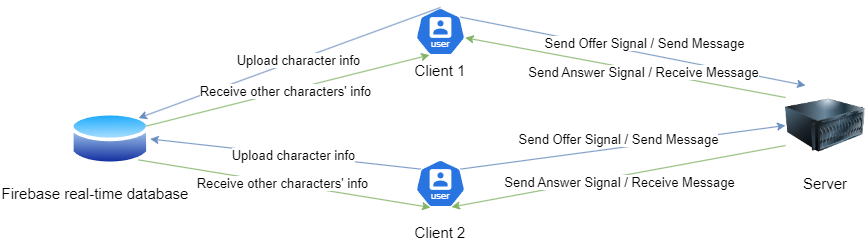

The diagram above was exported from draw.io. Its source (the exported page's mxGraphModel, read from the mxfile embedded in the PNG):
<mxGraphModel dx="1906" dy="836" grid="1" gridSize="10" guides="1" tooltips="1" connect="1" arrows="1" fold="1" page="1" pageScale="1" pageWidth="827" pageHeight="1169" math="0" shadow="0">
  <root>
    <mxCell id="0" />
    <mxCell id="1" parent="0" />
    <mxCell id="3dYv53VNAJ-k9WI4nrXI-3" value="" style="aspect=fixed;sketch=0;html=1;dashed=0;whitespace=wrap;fillColor=#2875E2;strokeColor=#ffffff;points=[[0.005,0.63,0],[0.1,0.2,0],[0.9,0.2,0],[0.5,0,0],[0.995,0.63,0],[0.72,0.99,0],[0.5,1,0],[0.28,0.99,0]];shape=mxgraph.kubernetes.icon2;kubernetesLabel=1;prIcon=user" vertex="1" parent="1">
      <mxGeometry x="315" y="110" width="50" height="48" as="geometry" />
    </mxCell>
    <mxCell id="3dYv53VNAJ-k9WI4nrXI-4" value="" style="aspect=fixed;sketch=0;html=1;dashed=0;whitespace=wrap;fillColor=#2875E2;strokeColor=#ffffff;points=[[0.005,0.63,0],[0.1,0.2,0],[0.9,0.2,0],[0.5,0,0],[0.995,0.63,0],[0.72,0.99,0],[0.5,1,0],[0.28,0.99,0]];shape=mxgraph.kubernetes.icon2;kubernetesLabel=1;prIcon=user" vertex="1" parent="1">
      <mxGeometry x="315" y="262" width="50" height="48" as="geometry" />
    </mxCell>
    <mxCell id="3dYv53VNAJ-k9WI4nrXI-7" value="" style="image;html=1;image=img/lib/clip_art/computers/Server_128x128.png" vertex="1" parent="1">
      <mxGeometry x="685" y="188" width="80" height="80" as="geometry" />
    </mxCell>
    <mxCell id="3dYv53VNAJ-k9WI4nrXI-10" value="Client 1" style="text;html=1;align=center;verticalAlign=middle;whiteSpace=wrap;rounded=0;fontSize=15;" vertex="1" parent="1">
      <mxGeometry x="310" y="158" width="60" height="30" as="geometry" />
    </mxCell>
    <mxCell id="3dYv53VNAJ-k9WI4nrXI-12" value="Client 2" style="text;html=1;align=center;verticalAlign=middle;whiteSpace=wrap;rounded=0;fontSize=15;" vertex="1" parent="1">
      <mxGeometry x="310" y="320" width="60" height="30" as="geometry" />
    </mxCell>
    <mxCell id="3dYv53VNAJ-k9WI4nrXI-14" value="" style="endArrow=classic;html=1;rounded=0;exitX=0.9;exitY=0.2;exitDx=0;exitDy=0;exitPerimeter=0;entryX=0.25;entryY=0;entryDx=0;entryDy=0;fillColor=#dae8fc;strokeColor=#6c8ebf;" edge="1" parent="1" source="3dYv53VNAJ-k9WI4nrXI-3" target="3dYv53VNAJ-k9WI4nrXI-7">
      <mxGeometry width="50" height="50" relative="1" as="geometry">
        <mxPoint x="515" y="241" as="sourcePoint" />
        <mxPoint x="645" y="171" as="targetPoint" />
      </mxGeometry>
    </mxCell>
    <mxCell id="3dYv53VNAJ-k9WI4nrXI-36" value="Send Offer Signal / Send Message" style="edgeLabel;html=1;align=center;verticalAlign=middle;resizable=0;points=[];fontSize=13;" vertex="1" connectable="0" parent="3dYv53VNAJ-k9WI4nrXI-14">
      <mxGeometry x="-0.3052" y="-2" relative="1" as="geometry">
        <mxPoint x="64" as="offset" />
      </mxGeometry>
    </mxCell>
    <mxCell id="3dYv53VNAJ-k9WI4nrXI-15" value="Server" style="text;html=1;align=center;verticalAlign=middle;whiteSpace=wrap;rounded=0;fontSize=15;" vertex="1" parent="1">
      <mxGeometry x="695" y="271" width="60" height="30" as="geometry" />
    </mxCell>
    <mxCell id="3dYv53VNAJ-k9WI4nrXI-18" value="" style="image;aspect=fixed;perimeter=ellipsePerimeter;html=1;align=center;shadow=0;dashed=0;spacingTop=3;image=img/lib/active_directory/database.svg;" vertex="1" parent="1">
      <mxGeometry x="-30" y="212" width="79.73" height="59" as="geometry" />
    </mxCell>
    <mxCell id="3dYv53VNAJ-k9WI4nrXI-19" value="Firebase real-time database" style="text;html=1;align=center;verticalAlign=middle;whiteSpace=wrap;rounded=0;fontSize=15;" vertex="1" parent="1">
      <mxGeometry x="-100" y="281" width="190" height="29" as="geometry" />
    </mxCell>
    <mxCell id="3dYv53VNAJ-k9WI4nrXI-21" value="" style="endArrow=classic;html=1;rounded=0;exitX=0.5;exitY=0;exitDx=0;exitDy=0;exitPerimeter=0;entryX=1;entryY=0;entryDx=0;entryDy=0;fillColor=#dae8fc;strokeColor=#6c8ebf;" edge="1" parent="1" source="3dYv53VNAJ-k9WI4nrXI-3" target="3dYv53VNAJ-k9WI4nrXI-18">
      <mxGeometry width="50" height="50" relative="1" as="geometry">
        <mxPoint x="260" y="70" as="sourcePoint" />
        <mxPoint x="310" y="20" as="targetPoint" />
      </mxGeometry>
    </mxCell>
    <mxCell id="3dYv53VNAJ-k9WI4nrXI-23" value="Upload character info" style="edgeLabel;html=1;align=center;verticalAlign=middle;resizable=0;points=[];fontSize=13;" vertex="1" connectable="0" parent="3dYv53VNAJ-k9WI4nrXI-21">
      <mxGeometry x="-0.0575" relative="1" as="geometry">
        <mxPoint as="offset" />
      </mxGeometry>
    </mxCell>
    <mxCell id="3dYv53VNAJ-k9WI4nrXI-24" value="" style="endArrow=classic;html=1;rounded=0;exitX=1;exitY=0.25;exitDx=0;exitDy=0;entryX=0.28;entryY=0.99;entryDx=0;entryDy=0;entryPerimeter=0;fillColor=#d5e8d4;strokeColor=#82b366;" edge="1" parent="1" source="3dYv53VNAJ-k9WI4nrXI-18" target="3dYv53VNAJ-k9WI4nrXI-3">
      <mxGeometry width="50" height="50" relative="1" as="geometry">
        <mxPoint x="230" y="240" as="sourcePoint" />
        <mxPoint x="280" y="190" as="targetPoint" />
      </mxGeometry>
    </mxCell>
    <mxCell id="3dYv53VNAJ-k9WI4nrXI-25" value="Receive other characters' info" style="edgeLabel;html=1;align=center;verticalAlign=middle;resizable=0;points=[];fontSize=13;" vertex="1" connectable="0" parent="3dYv53VNAJ-k9WI4nrXI-24">
      <mxGeometry x="-0.0223" relative="1" as="geometry">
        <mxPoint as="offset" />
      </mxGeometry>
    </mxCell>
    <mxCell id="3dYv53VNAJ-k9WI4nrXI-26" value="" style="endArrow=classic;html=1;rounded=0;exitX=0.1;exitY=0.2;exitDx=0;exitDy=0;exitPerimeter=0;entryX=1;entryY=0.5;entryDx=0;entryDy=0;fillColor=#dae8fc;strokeColor=#6c8ebf;" edge="1" parent="1" source="3dYv53VNAJ-k9WI4nrXI-4" target="3dYv53VNAJ-k9WI4nrXI-18">
      <mxGeometry width="50" height="50" relative="1" as="geometry">
        <mxPoint x="302" y="238.5" as="sourcePoint" />
        <mxPoint x="70" y="349.5" as="targetPoint" />
      </mxGeometry>
    </mxCell>
    <mxCell id="3dYv53VNAJ-k9WI4nrXI-27" value="Upload character info" style="edgeLabel;html=1;align=center;verticalAlign=middle;resizable=0;points=[];fontSize=13;" vertex="1" connectable="0" parent="3dYv53VNAJ-k9WI4nrXI-26">
      <mxGeometry x="-0.0575" relative="1" as="geometry">
        <mxPoint as="offset" />
      </mxGeometry>
    </mxCell>
    <mxCell id="3dYv53VNAJ-k9WI4nrXI-28" value="" style="endArrow=classic;html=1;rounded=0;exitX=1;exitY=1;exitDx=0;exitDy=0;fillColor=#d5e8d4;strokeColor=#82b366;" edge="1" parent="1" source="3dYv53VNAJ-k9WI4nrXI-18">
      <mxGeometry width="50" height="50" relative="1" as="geometry">
        <mxPoint x="152" y="302" as="sourcePoint" />
        <mxPoint x="330" y="310" as="targetPoint" />
      </mxGeometry>
    </mxCell>
    <mxCell id="3dYv53VNAJ-k9WI4nrXI-29" value="Receive other characters' info" style="edgeLabel;html=1;align=center;verticalAlign=middle;resizable=0;points=[];fontSize=13;" vertex="1" connectable="0" parent="3dYv53VNAJ-k9WI4nrXI-28">
      <mxGeometry x="-0.0223" relative="1" as="geometry">
        <mxPoint as="offset" />
      </mxGeometry>
    </mxCell>
    <mxCell id="3dYv53VNAJ-k9WI4nrXI-37" value="" style="endArrow=classic;html=1;rounded=0;exitX=0;exitY=0.15;exitDx=0;exitDy=0;entryX=0.995;entryY=0.63;entryDx=0;entryDy=0;entryPerimeter=0;fillColor=#d5e8d4;strokeColor=#82b366;exitPerimeter=0;" edge="1" parent="1" source="3dYv53VNAJ-k9WI4nrXI-7" target="3dYv53VNAJ-k9WI4nrXI-3">
      <mxGeometry width="50" height="50" relative="1" as="geometry">
        <mxPoint x="645" y="211" as="sourcePoint" />
        <mxPoint x="470" y="170" as="targetPoint" />
      </mxGeometry>
    </mxCell>
    <mxCell id="3dYv53VNAJ-k9WI4nrXI-38" value="Send Answer Signal / Receive Message" style="edgeLabel;html=1;align=center;verticalAlign=middle;resizable=0;points=[];fontSize=13;" vertex="1" connectable="0" parent="3dYv53VNAJ-k9WI4nrXI-37">
      <mxGeometry x="-0.1109" y="1" relative="1" as="geometry">
        <mxPoint as="offset" />
      </mxGeometry>
    </mxCell>
    <mxCell id="3dYv53VNAJ-k9WI4nrXI-41" value="" style="endArrow=classic;html=1;rounded=0;exitX=0.9;exitY=0.2;exitDx=0;exitDy=0;exitPerimeter=0;entryX=0;entryY=0.5;entryDx=0;entryDy=0;fillColor=#dae8fc;strokeColor=#6c8ebf;" edge="1" parent="1" source="3dYv53VNAJ-k9WI4nrXI-4" target="3dYv53VNAJ-k9WI4nrXI-7">
      <mxGeometry width="50" height="50" relative="1" as="geometry">
        <mxPoint x="360" y="235.5" as="sourcePoint" />
        <mxPoint x="695" y="296.5" as="targetPoint" />
      </mxGeometry>
    </mxCell>
    <mxCell id="3dYv53VNAJ-k9WI4nrXI-42" value="Send Offer Signal / Send Message" style="edgeLabel;html=1;align=center;verticalAlign=middle;resizable=0;points=[];fontSize=13;" vertex="1" connectable="0" parent="3dYv53VNAJ-k9WI4nrXI-41">
      <mxGeometry x="-0.3052" y="-2" relative="1" as="geometry">
        <mxPoint x="44" y="-17" as="offset" />
      </mxGeometry>
    </mxCell>
    <mxCell id="3dYv53VNAJ-k9WI4nrXI-43" value="" style="endArrow=classic;html=1;rounded=0;exitX=0;exitY=0.75;exitDx=0;exitDy=0;entryX=0.72;entryY=0.99;entryDx=0;entryDy=0;entryPerimeter=0;fillColor=#d5e8d4;strokeColor=#82b366;" edge="1" parent="1" source="3dYv53VNAJ-k9WI4nrXI-7" target="3dYv53VNAJ-k9WI4nrXI-4">
      <mxGeometry width="50" height="50" relative="1" as="geometry">
        <mxPoint x="695" y="316.5" as="sourcePoint" />
        <mxPoint x="365" y="255.5" as="targetPoint" />
      </mxGeometry>
    </mxCell>
    <mxCell id="3dYv53VNAJ-k9WI4nrXI-44" value="Send Answer Signal / Receive Message" style="edgeLabel;html=1;align=center;verticalAlign=middle;resizable=0;points=[];fontSize=13;" vertex="1" connectable="0" parent="3dYv53VNAJ-k9WI4nrXI-43">
      <mxGeometry x="-0.1109" y="1" relative="1" as="geometry">
        <mxPoint x="-18" y="8" as="offset" />
      </mxGeometry>
    </mxCell>
  </root>
</mxGraphModel>